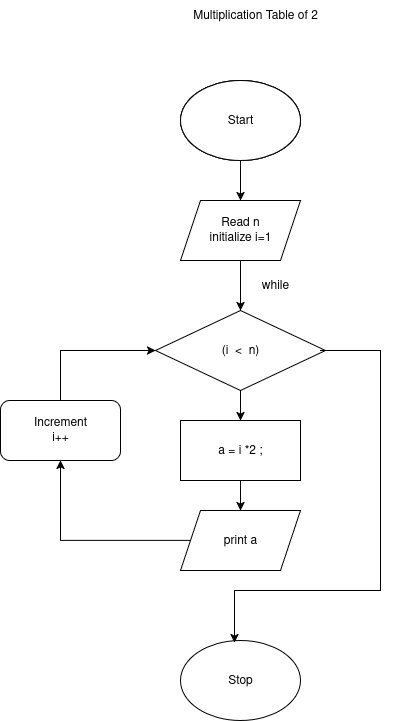

The diagram above was exported from draw.io. Its source (the exported page's mxGraphModel, read from the mxfile embedded in the PNG):
<mxGraphModel dx="1426" dy="703" grid="1" gridSize="10" guides="1" tooltips="1" connect="1" arrows="1" fold="1" page="1" pageScale="1" pageWidth="850" pageHeight="1100" math="0" shadow="0">
  <root>
    <mxCell id="0" />
    <mxCell id="1" parent="0" />
    <mxCell id="qPElPne18V43eIwv9DJa-1" value="" style="ellipse;whiteSpace=wrap;html=1;" vertex="1" parent="1">
      <mxGeometry x="370" y="190" width="120" height="80" as="geometry" />
    </mxCell>
    <mxCell id="qPElPne18V43eIwv9DJa-2" value="" style="ellipse;whiteSpace=wrap;html=1;" vertex="1" parent="1">
      <mxGeometry x="370" y="190" width="120" height="80" as="geometry" />
    </mxCell>
    <mxCell id="qPElPne18V43eIwv9DJa-3" value="" style="edgeStyle=orthogonalEdgeStyle;rounded=0;orthogonalLoop=1;jettySize=auto;html=1;" edge="1" parent="1" source="qPElPne18V43eIwv9DJa-4" target="qPElPne18V43eIwv9DJa-7">
      <mxGeometry relative="1" as="geometry" />
    </mxCell>
    <mxCell id="qPElPne18V43eIwv9DJa-4" value="Start" style="ellipse;whiteSpace=wrap;html=1;" vertex="1" parent="1">
      <mxGeometry x="370" y="190" width="120" height="80" as="geometry" />
    </mxCell>
    <mxCell id="qPElPne18V43eIwv9DJa-5" value="Stop" style="ellipse;whiteSpace=wrap;html=1;" vertex="1" parent="1">
      <mxGeometry x="370" y="750" width="120" height="80" as="geometry" />
    </mxCell>
    <mxCell id="qPElPne18V43eIwv9DJa-6" value="" style="edgeStyle=orthogonalEdgeStyle;rounded=0;orthogonalLoop=1;jettySize=auto;html=1;" edge="1" parent="1" source="qPElPne18V43eIwv9DJa-7" target="qPElPne18V43eIwv9DJa-9">
      <mxGeometry relative="1" as="geometry" />
    </mxCell>
    <mxCell id="qPElPne18V43eIwv9DJa-7" value="&lt;div&gt;Read n&lt;/div&gt;&lt;div&gt;initialize i=1&lt;/div&gt;" style="shape=parallelogram;perimeter=parallelogramPerimeter;whiteSpace=wrap;html=1;fixedSize=1;" vertex="1" parent="1">
      <mxGeometry x="370" y="310" width="120" height="60" as="geometry" />
    </mxCell>
    <mxCell id="qPElPne18V43eIwv9DJa-8" value="" style="edgeStyle=orthogonalEdgeStyle;rounded=0;orthogonalLoop=1;jettySize=auto;html=1;" edge="1" parent="1" source="qPElPne18V43eIwv9DJa-9">
      <mxGeometry relative="1" as="geometry">
        <mxPoint x="430" y="530" as="targetPoint" />
      </mxGeometry>
    </mxCell>
    <mxCell id="qPElPne18V43eIwv9DJa-9" value="(i&amp;nbsp; &amp;lt;&amp;nbsp; n)" style="rhombus;whiteSpace=wrap;html=1;" vertex="1" parent="1">
      <mxGeometry x="345" y="420" width="170" height="80" as="geometry" />
    </mxCell>
    <mxCell id="qPElPne18V43eIwv9DJa-10" value="" style="edgeStyle=orthogonalEdgeStyle;rounded=0;orthogonalLoop=1;jettySize=auto;html=1;" edge="1" parent="1" target="qPElPne18V43eIwv9DJa-12">
      <mxGeometry relative="1" as="geometry">
        <mxPoint x="430" y="590" as="sourcePoint" />
      </mxGeometry>
    </mxCell>
    <mxCell id="qPElPne18V43eIwv9DJa-11" value="" style="edgeStyle=orthogonalEdgeStyle;rounded=0;orthogonalLoop=1;jettySize=auto;html=1;" edge="1" parent="1" source="qPElPne18V43eIwv9DJa-12" target="qPElPne18V43eIwv9DJa-14">
      <mxGeometry relative="1" as="geometry" />
    </mxCell>
    <mxCell id="qPElPne18V43eIwv9DJa-12" value="a = i *2 ;" style="whiteSpace=wrap;html=1;" vertex="1" parent="1">
      <mxGeometry x="370" y="530" width="120" height="60" as="geometry" />
    </mxCell>
    <mxCell id="qPElPne18V43eIwv9DJa-13" value="" style="edgeStyle=orthogonalEdgeStyle;rounded=0;orthogonalLoop=1;jettySize=auto;html=1;" edge="1" parent="1" source="qPElPne18V43eIwv9DJa-14" target="qPElPne18V43eIwv9DJa-15">
      <mxGeometry relative="1" as="geometry" />
    </mxCell>
    <mxCell id="qPElPne18V43eIwv9DJa-14" value="print a" style="shape=parallelogram;perimeter=parallelogramPerimeter;whiteSpace=wrap;html=1;fixedSize=1;" vertex="1" parent="1">
      <mxGeometry x="370" y="620" width="120" height="60" as="geometry" />
    </mxCell>
    <mxCell id="qPElPne18V43eIwv9DJa-15" value="&lt;div&gt;Increment &lt;br&gt;&lt;/div&gt;&lt;div&gt;i++&lt;/div&gt;" style="rounded=1;whiteSpace=wrap;html=1;" vertex="1" parent="1">
      <mxGeometry x="190" y="510" width="120" height="60" as="geometry" />
    </mxCell>
    <mxCell id="qPElPne18V43eIwv9DJa-16" value="" style="endArrow=classic;html=1;rounded=0;entryX=0;entryY=0.5;entryDx=0;entryDy=0;exitX=0.5;exitY=0;exitDx=0;exitDy=0;" edge="1" parent="1" source="qPElPne18V43eIwv9DJa-15" target="qPElPne18V43eIwv9DJa-9">
      <mxGeometry width="50" height="50" relative="1" as="geometry">
        <mxPoint x="250" y="580" as="sourcePoint" />
        <mxPoint x="250" y="450" as="targetPoint" />
        <Array as="points">
          <mxPoint x="250" y="460" />
        </Array>
      </mxGeometry>
    </mxCell>
    <mxCell id="qPElPne18V43eIwv9DJa-17" value="" style="endArrow=classic;html=1;rounded=0;entryX=0.45;entryY=0.025;entryDx=0;entryDy=0;entryPerimeter=0;" edge="1" parent="1" target="qPElPne18V43eIwv9DJa-5">
      <mxGeometry width="50" height="50" relative="1" as="geometry">
        <mxPoint x="510" y="460" as="sourcePoint" />
        <mxPoint x="570" y="880" as="targetPoint" />
        <Array as="points">
          <mxPoint x="570" y="460" />
          <mxPoint x="570" y="700" />
          <mxPoint x="424" y="700" />
        </Array>
      </mxGeometry>
    </mxCell>
    <mxCell id="qPElPne18V43eIwv9DJa-18" value="while" style="text;html=1;align=center;verticalAlign=middle;whiteSpace=wrap;rounded=0;" vertex="1" parent="1">
      <mxGeometry x="435" y="380" width="60" height="30" as="geometry" />
    </mxCell>
    <mxCell id="qPElPne18V43eIwv9DJa-19" value="Multiplication Table of 2" style="text;html=1;align=center;verticalAlign=middle;whiteSpace=wrap;rounded=0;" vertex="1" parent="1">
      <mxGeometry x="290" y="110" width="310" height="30" as="geometry" />
    </mxCell>
  </root>
</mxGraphModel>